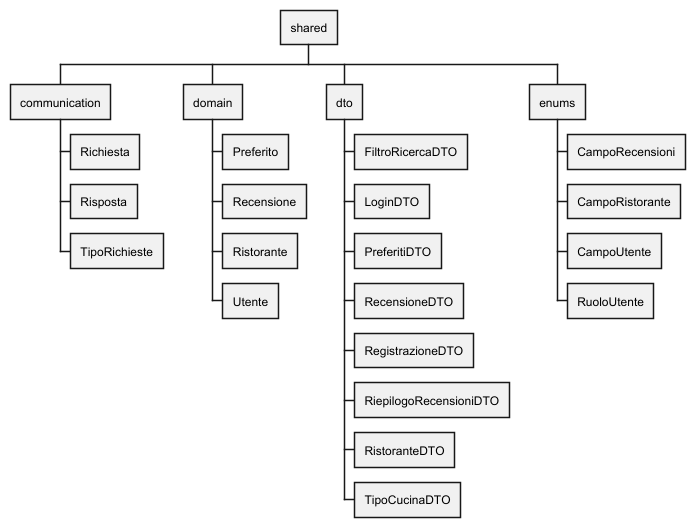

The diagram above was rendered by PlantUML. Its source (embedded in the PNG):
@startwbs
* shared

** communication
*** Richiesta
*** Risposta
*** TipoRichieste

** domain
*** Preferito
*** Recensione
*** Ristorante
*** Utente

** dto
*** FiltroRicercaDTO
*** LoginDTO
*** PreferitiDTO
*** RecensioneDTO
*** RegistrazioneDTO
*** RiepilogoRecensioniDTO
*** RistoranteDTO
*** TipoCucinaDTO

** enums
*** CampoRecensioni
*** CampoRistorante
*** CampoUtente
*** RuoloUtente

@endwbs